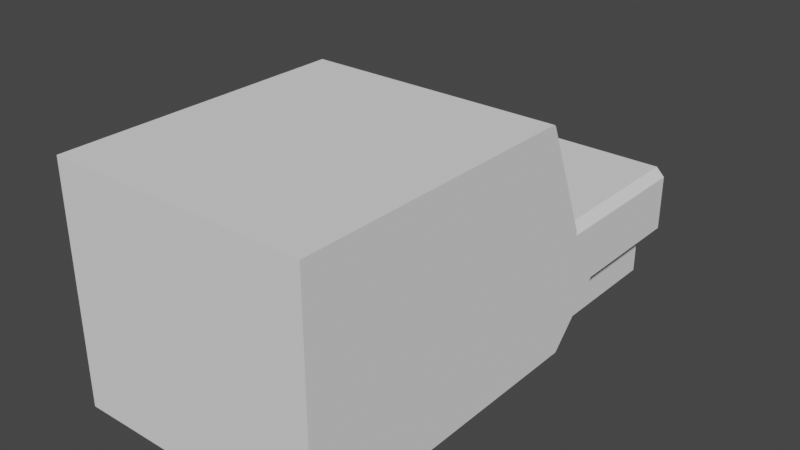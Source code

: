 # Source: Flying_Car.blend  (saved by Blender 3.2.14; exported with 4.5.12 LTS)
import bpy
from mathutils import Matrix  # noqa: F401  (used for matrix-valued properties, if any)

bpy.ops.wm.read_factory_settings(use_empty=True)
scene = bpy.context.scene
scene.name = 'Scene'

# ---- collections
col_collection = bpy.data.collections.new('Collection'); scene.collection.children.link(col_collection)

# ---- world
world_world = bpy.data.worlds.new('World'); scene.world = world_world
world_world.use_nodes = True; world_world.node_tree.nodes.clear()
_N = world_world.node_tree.nodes; _L = world_world.node_tree.links
n0 = _N.new('ShaderNodeOutputWorld'); n0.name = 'World Output'; n0.location = (300, 300)
n1 = _N.new('ShaderNodeBackground'); n1.name = 'Background'; n1.location = (10, 300)
n1.inputs[0].default_value = (0.05088, 0.05088, 0.05088, 1.0)
_L.new(n1.outputs[0], n0.inputs[0])
n0.is_active_output = True
world_world.color = (0.05088, 0.05088, 0.05088)
world_world.use_sun_shadow = False
world_world.sun_shadow_jitter_overblur = 0.0

# ---- meshes
me_cube_002 = bpy.data.meshes.new('Cube.002')
me_cube_002.from_pydata([(-1.426, -1.2, -1.379), (-1.426, -1.2, 1.276), (1.496, -1.2, 0.6378), (1.496, -1.2, -1.379), (1.496, -1.2, 1.276), (1.496, -1.2, -0.6378), (-1.426, -1.2, 0.0), (1.496, -1.2, 0.0), (0.03522, -1.2, -1.379), (0.03522, -1.2, 1.276), (1.496, 2.697, -0.09927), (1.397, 2.686, 0.07578), (1.397, 4.538, 0.0004247), (1.33, 4.538, -0.2656), (-1.426, 2.695, -0.1107), (-1.426, 2.129, 1.276), (1.496, 2.129, 1.276), (1.496, 2.691, -0.03614), (1.496, 2.153, 1.259), (1.397, 2.242, 1.145), (-1.426, 2.693, -0.08944), (-1.315, 2.684, 0.08072), (-1.315, 2.242, 1.145), (1.496, 2.453, -1.379), (-1.426, 2.453, -1.379), (1.496, -0.1619, 1.276), (1.496, 2.422, 0.6116), (1.496, 2.694, -0.06771), (1.496, 2.141, 1.267), (1.496, -0.01689, -1.379), (1.397, 2.718, 0.0), (-1.315, 2.718, 0.0), (1.458, 2.694, 0.05639), (1.458, 2.211, 1.221), (-1.369, 2.211, 1.221), (-1.369, 2.697, 0.04933), (-1.315, 4.538, 0.0004247), (-1.26, 4.538, -0.2676), (0.2018, 4.538, -0.2669), (0.03522, 4.538, -1.38), (0.03521, 4.538, 0.0004247), (1.496, 4.538, -0.7394), (-1.426, 4.538, -0.741), (1.496, 2.575, -0.7394), (-1.426, 2.574, -0.7411), (1.33, 4.538, -0.5728), (1.496, 2.575, -0.7394), (1.496, 2.453, -1.379), (1.496, 3.066, -0.7394), (-1.426, 3.065, -0.7411), (0.2018, 4.538, -0.5728), (-1.26, 4.538, -0.5736), (1.248, 4.538, -0.5728), (1.248, 4.538, -1.38), (1.248, 2.453, -1.379), (-1.17, 4.538, -0.5736), (-1.17, 4.538, -1.38), (-1.171, 2.453, -1.379), (-1.175, 3.065, -0.7409), (1.249, 3.066, -0.7395), (1.496, 4.538, -0.09884), (-0.1305, 4.538, -0.2663), (-0.1305, 4.538, -0.5736), (1.496, 4.538, -0.7394), (1.248, 4.538, -0.7394), (-1.426, 4.538, -0.7393), (-1.426, 4.538, -0.1021), (0.03521, 4.538, -0.7393), (0.03521, 4.538, -0.1005), (-1.17, 4.538, -0.7393), (0.7658, 4.538, -0.2662), (-0.6954, 4.538, -0.267), (0.7658, 4.538, -0.5728), (-0.6954, 4.538, -0.5736), (1.33, 4.388, -0.2656), (1.33, 4.388, -0.5728), (1.248, 4.388, -0.5728), (-1.26, 4.388, -0.5736), (-1.26, 4.388, -0.2676), (-0.6954, 4.388, -0.267), (-1.17, 4.388, -0.5736), (-0.6954, 4.388, -0.5736), (0.7658, 4.388, -0.2662), (0.7658, 4.388, -0.5728)], [], [(16, 15, 1, 9, 4, 25), (28, 18, 33, 34, 15, 16), (12, 30, 10, 60), (18, 26, 17, 32, 33), (10, 30, 32, 17, 27), (31, 14, 20, 35), (24, 57, 54, 47, 29, 3, 8, 0), (19, 22, 34, 33), (34, 35, 20, 15), (47, 46, 10, 17, 26, 18, 28, 16, 25, 4, 2, 5, 3, 29), (11, 19, 33, 32, 30), (21, 11, 30, 31, 35), (22, 21, 35, 34), (30, 12, 40, 36, 31), (14, 66, 65, 42, 49, 44), (14, 31, 36, 66), (15, 20, 14, 44, 24, 0, 6, 1), (9, 1, 6, 0, 8, 3, 5, 7, 2, 4), (12, 60, 68, 66, 36, 40), (38, 70, 72, 50), (52, 72, 83, 76), (44, 49, 24), (23, 43, 46, 47), (60, 10, 46, 43, 48, 41, 63), (23, 48, 43), (53, 54, 57, 56, 39), (64, 63, 41, 48, 59), (54, 57, 58, 59), (53, 64, 59, 54), (58, 57, 24, 49), (59, 48, 23, 47, 54), (59, 58, 69, 67, 64), (69, 58, 49, 42, 65), (56, 57, 58, 69), (13, 70, 38, 68, 60), (38, 50, 67, 68), (45, 13, 60, 63), (50, 72, 52, 64, 67), (52, 45, 63, 64), (37, 51, 65, 66), (62, 61, 68, 67), (61, 71, 37, 66, 68), (51, 55, 69, 65), (55, 73, 62, 67, 69), (71, 73, 81, 79), (73, 71, 61, 62), (37, 71, 79, 78), (13, 45, 75, 74), (72, 70, 82, 83), (55, 51, 77, 80), (70, 13, 74, 82), (51, 37, 78, 77), (73, 55, 80, 81), (45, 52, 76, 75), (67, 64, 53, 39, 56, 69)])
_uv = me_cube_002.uv_layers.new(name='UVMap')
_uv.uv.foreach_set('vector', [0.625, 0.5032, 0.875, 0.5032, 0.875, 0.75, 0.75, 0.75, 0.625, 0.75, 0.625, 0.6266, 0.6242, 0.5, 0.6234, 0.5, 0.6197, 0.4967, 0.6197, 0.2549, 0.625, 0.25, 0.625, 0.5, 0.5, 0.4915, 0.5, 0.4915, 0.4903, 0.5, 0.4903, 0.5, 0.6234, 0.5022, 0.5599, 0.5011, 0.4965, 0.5, 0.5055, 0.4967, 0.6197, 0.4967, 0.4903, 0.5, 0.5, 0.5, 0.5055, 0.5, 0.4965, 0.5, 0.4934, 0.5, 0.5, 0.2595, 0.5, 0.25, 0.501, 0.25, 0.5048, 0.2549, 0.1301, 0.5, 0.1513, 0.5, 0.3515, 0.5, 0.3721, 0.5, 0.375, 0.6259, 0.375, 0.75, 0.25, 0.75, 0.125, 0.75, 0.6122, 0.4897, 0.6122, 0.2619, 0.6197, 0.2549, 0.6197, 0.4967, 0.6197, 0.2549, 0.5048, 0.2549, 0.4912, 0.25, 0.625, 0.2468, 0.3721, 0.5, 0.4312, 0.5, 0.4903, 0.5, 0.4965, 0.5, 0.5599, 0.5011, 0.6234, 0.5022, 0.6242, 0.5027, 0.625, 0.5032, 0.625, 0.6266, 0.625, 0.75, 0.5625, 0.75, 0.4375, 0.75, 0.375, 0.75, 0.375, 0.6259, 0.5074, 0.4886, 0.6122, 0.4897, 0.6197, 0.4967, 0.5055, 0.4967, 0.5, 0.4915, 0.5079, 0.2619, 0.5074, 0.4886, 0.5, 0.4915, 0.5, 0.2595, 0.5048, 0.2549, 0.6122, 0.2619, 0.5079, 0.2619, 0.5048, 0.2549, 0.6197, 0.2549, 0.5, 0.4915, 0.5, 0.4915, 0.2489, 0.2447, 0.0, 0.0, 0.5, 0.2595, 0.4891, 0.25, 0.0, 0.0, 0.0, 0.0, 0.0, 0.0, 0.2331, 0.2807, 0.3108, 0.3742, 0.4891, 0.25, 0.5, 0.2595, 0.0, 0.0, 0.0, 0.0, 0.625, 0.2468, 0.4912, 0.25, 0.4891, 0.25, 0.3108, 0.3742, 0.1301, 0.5, 0.375, 0.0, 0.5, 0.0, 0.625, 0.0, 0.625, 0.875, 0.625, 1.0, 0.5, 1.0, 0.375, 1.0, 0.375, 0.875, 0.375, 0.75, 0.4375, 0.75, 0.5, 0.75, 0.5625, 0.75, 0.625, 0.75, 0.5, 0.4915, 0.4903, 0.5, 0.2307, 0.2268, 0.0, 0.0, 0.0, 0.0, 0.2489, 0.2447, 0.2253, 0.2232, 0.3136, 0.3161, 0.2272, 0.229, 0.1653, 0.1639, 0.28, 0.2846, 0.2272, 0.229, 0.2272, 0.229, 0.28, 0.2846, 0.3108, 0.3742, 0.2331, 0.2807, 0.1301, 0.5, 0.3721, 0.5, 0.4312, 0.5, 0.4312, 0.5, 0.3721, 0.5, 0.4903, 0.5, 0.4903, 0.5, 0.4312, 0.5, 0.4312, 0.5, 0.3847, 0.4375, 0.2451, 0.25, 0.2451, 0.25, 0.3721, 0.5, 0.3847, 0.4375, 0.4312, 0.5, 0.0, 0.0, 0.3515, 0.5, 0.1513, 0.5, 0.0, 0.0, 0.0, 0.0, 0.0, 0.0, 0.0, 0.0, 0.0, 0.0, 0.0, 0.0, 0.0, 0.0, 0.0, 0.0, 0.0, 0.0, 0.0, 0.0, 0.0, 0.0, 0.0, 0.0, 0.0, 0.0, 0.0, 0.0, 0.0, 0.0, 0.0, 0.0, 0.0, 0.0, 0.0, 0.0, 0.0, 0.0, 0.0, 0.0, 0.0, 0.0, 0.0, 0.0, 0.0, 0.0, 0.0, 0.0, 0.0, 0.0, 0.0, 0.0, 0.0, 0.0, 0.0, 0.0, 0.0, 0.0, 0.0, 0.0, 0.0, 0.0, 0.0, 0.0, 0.0, 0.0, 0.0, 0.0, 0.0, 0.0, 0.0, 0.0, 0.0, 0.0, 0.0, 0.0, 0.4019, 0.4091, 0.3136, 0.3161, 0.2253, 0.2232, 0.2307, 0.2268, 0.4903, 0.5, 0.2253, 0.2232, 0.1653, 0.1639, 0.1155, 0.1136, 0.2307, 0.2268, 0.2891, 0.2942, 0.4019, 0.4091, 0.4903, 0.5, 0.2451, 0.25, 0.1653, 0.1639, 0.2272, 0.229, 0.28, 0.2846, 0.2231, 0.2268, 0.1155, 0.1136, 0.28, 0.2846, 0.2891, 0.2942, 0.2451, 0.25, 0.2231, 0.2268, 0.02174, 0.02137, 0.01752, 0.01722, 0.0, 0.0, 0.0, 0.0, 0.1279, 0.1257, 0.1791, 0.1761, 0.2307, 0.2268, 0.1155, 0.1136, 0.1791, 0.1761, 0.1004, 0.09872, 0.02174, 0.02137, 0.0, 0.0, 0.2307, 0.2268, 0.01752, 0.01722, 0.02639, 0.02595, 0.02021, 0.01986, 0.0, 0.0, 0.02639, 0.02595, 0.07276, 0.07153, 0.1279, 0.1257, 0.1155, 0.1136, 0.02021, 0.01986, 0.1004, 0.09872, 0.07276, 0.07153, 0.07276, 0.07153, 0.1004, 0.09872, 0.07276, 0.07153, 0.1004, 0.09872, 0.1791, 0.1761, 0.1279, 0.1257, 0.02174, 0.02137, 0.1004, 0.09872, 0.1004, 0.09872, 0.02174, 0.02137, 0.4019, 0.4091, 0.2891, 0.2942, 0.2891, 0.2942, 0.4019, 0.4091, 0.2272, 0.229, 0.3136, 0.3161, 0.3136, 0.3161, 0.2272, 0.229, 0.02639, 0.02595, 0.01752, 0.01722, 0.01752, 0.01722, 0.02639, 0.02595, 0.3136, 0.3161, 0.4019, 0.4091, 0.4019, 0.4091, 0.3136, 0.3161, 0.01752, 0.01722, 0.02174, 0.02137, 0.02174, 0.02137, 0.01752, 0.01722, 0.07276, 0.07153, 0.02639, 0.02595, 0.02639, 0.02595, 0.07276, 0.07153, 0.2891, 0.2942, 0.28, 0.2846, 0.28, 0.2846, 0.2891, 0.2942, 0.1155, 0.1136, 0.2231, 0.2268, 0.0, 0.0, 0.0, 0.0, 0.0, 0.0, 0.02021, 0.01986])
me_cube_002.update()
me_cube_004 = bpy.data.meshes.new('Cube.004')
me_cube_004.from_pydata([(1.397, 2.686, 0.07578), (1.397, 2.284, 1.163), (1.397, 2.728, 0.09316), (1.397, 2.242, 1.145), (-1.315, 2.684, 0.08072), (-1.315, 2.242, 1.145), (-1.315, 2.726, 0.0981), (-1.315, 2.284, 1.163)], [], [(5, 3, 1, 7), (0, 4, 6, 2), (2, 6, 7, 1), (4, 5, 7, 6), (3, 0, 2, 1)])
_uv = me_cube_004.uv_layers.new(name='UVMap')
_uv.uv.foreach_set('vector', [0.6122, 0.2619, 0.6122, 0.4897, 0.6122, 0.4897, 0.6122, 0.2619, 0.5074, 0.4886, 0.5079, 0.2619, 0.5079, 0.2619, 0.5074, 0.4886, 0.5074, 0.4886, 0.5079, 0.2619, 0.6122, 0.2619, 0.6122, 0.4897, 0.5079, 0.2619, 0.6122, 0.2619, 0.6122, 0.2619, 0.5079, 0.2619, 0.6122, 0.4897, 0.5074, 0.4886, 0.5074, 0.4886, 0.6122, 0.4897])
me_cube_004.update()
me_cube_005 = bpy.data.meshes.new('Cube.005')
me_cube_005.from_pydata([(1.33, 4.388, -0.2656), (1.33, 4.388, -0.5728), (1.248, 4.388, -0.5728), (-1.26, 4.388, -0.5736), (-1.26, 4.388, -0.2676), (-0.6954, 4.388, -0.267), (-1.17, 4.388, -0.5736), (-0.6954, 4.388, -0.5736), (0.7658, 4.388, -0.2662), (0.7658, 4.388, -0.5728), (1.33, 4.44, -0.2656), (1.33, 4.44, -0.5728), (1.248, 4.44, -0.5728), (-1.26, 4.44, -0.5736), (-1.26, 4.44, -0.2676), (-0.6954, 4.44, -0.267), (-1.17, 4.44, -0.5736), (-0.6954, 4.44, -0.5736), (0.7658, 4.44, -0.2662), (0.7658, 4.44, -0.5728), (1.33, 4.44, -0.2656), (1.33, 4.44, -0.5728), (1.248, 4.44, -0.5728), (-1.26, 4.44, -0.5736), (-1.26, 4.44, -0.2676), (-0.6954, 4.44, -0.267), (-1.17, 4.44, -0.5736), (-0.6954, 4.44, -0.5736), (0.7658, 4.44, -0.2662), (0.7658, 4.44, -0.5728)], [], [(0, 1, 11, 10), (4, 5, 15, 14), (13, 14, 24, 23), (17, 16, 26, 27), (2, 9, 19, 12), (6, 3, 13, 16), (1, 2, 12, 11), (9, 8, 18, 19), (7, 6, 16, 17), (3, 4, 14, 13), (5, 7, 17, 15), (8, 0, 10, 18), (24, 25, 27, 26, 23), (29, 28, 20, 21, 22), (15, 17, 27, 25), (18, 10, 20, 28), (14, 15, 25, 24), (10, 11, 21, 20), (12, 19, 29, 22), (16, 13, 23, 26), (11, 12, 22, 21), (19, 18, 28, 29)])
_uv = me_cube_005.uv_layers.new(name='UVMap')
_uv.uv.foreach_set('vector', [0.4019, 0.4091, 0.2891, 0.2942, 0.2891, 0.2942, 0.4019, 0.4091, 0.02174, 0.02137, 0.1004, 0.09872, 0.1004, 0.09872, 0.02174, 0.02137, 0.01752, 0.01722, 0.02174, 0.02137, 0.02174, 0.02137, 0.01752, 0.01722, 0.07276, 0.07153, 0.02639, 0.02595, 0.02639, 0.02595, 0.07276, 0.07153, 0.28, 0.2846, 0.2272, 0.229, 0.2272, 0.229, 0.28, 0.2846, 0.02639, 0.02595, 0.01752, 0.01722, 0.01752, 0.01722, 0.02639, 0.02595, 0.2891, 0.2942, 0.28, 0.2846, 0.28, 0.2846, 0.2891, 0.2942, 0.2272, 0.229, 0.3136, 0.3161, 0.3136, 0.3161, 0.2272, 0.229, 0.07276, 0.07153, 0.02639, 0.02595, 0.02639, 0.02595, 0.07276, 0.07153, 0.01752, 0.01722, 0.02174, 0.02137, 0.02174, 0.02137, 0.01752, 0.01722, 0.1004, 0.09872, 0.07276, 0.07153, 0.07276, 0.07153, 0.1004, 0.09872, 0.3136, 0.3161, 0.4019, 0.4091, 0.4019, 0.4091, 0.3136, 0.3161, 0.02174, 0.02137, 0.1004, 0.09872, 0.07276, 0.07153, 0.02639, 0.02595, 0.01752, 0.01722, 0.2272, 0.229, 0.3136, 0.3161, 0.4019, 0.4091, 0.2891, 0.2942, 0.28, 0.2846, 0.1004, 0.09872, 0.07276, 0.07153, 0.07276, 0.07153, 0.1004, 0.09872, 0.3136, 0.3161, 0.4019, 0.4091, 0.4019, 0.4091, 0.3136, 0.3161, 0.02174, 0.02137, 0.1004, 0.09872, 0.1004, 0.09872, 0.02174, 0.02137, 0.4019, 0.4091, 0.2891, 0.2942, 0.2891, 0.2942, 0.4019, 0.4091, 0.28, 0.2846, 0.2272, 0.229, 0.2272, 0.229, 0.28, 0.2846, 0.02639, 0.02595, 0.01752, 0.01722, 0.01752, 0.01722, 0.02639, 0.02595, 0.2891, 0.2942, 0.28, 0.2846, 0.28, 0.2846, 0.2891, 0.2942, 0.2272, 0.229, 0.3136, 0.3161, 0.3136, 0.3161, 0.2272, 0.229])
me_cube_005.update()

# ---- objects
ob_car_body = bpy.data.objects.new('Car_Body', me_cube_002)
ob_wind_shield = bpy.data.objects.new('Wind_Shield', me_cube_004)
ob_head_lights = bpy.data.objects.new('Head_Lights', me_cube_005)

# ---- transforms, parenting, visibility, modifiers, constraints
ob_car_body.location = (-0.03684, 0.02789, 3.181)
ob_wind_shield.location = (-0.03684, 0.02789, 3.181)
ob_head_lights.location = (-0.03684, 0.02789, 3.181)

# ---- collection membership
col_collection.objects.link(ob_car_body)
col_collection.objects.link(ob_wind_shield)
col_collection.objects.link(ob_head_lights)

# ---- scene / render settings (as saved in the file)
scene.frame_start = 1; scene.frame_end = 250; scene.frame_set(1)
scene.render.engine = 'BLENDER_EEVEE_NEXT'
scene.cycles.sampling_pattern = 'TABULATED_SOBOL'
scene.cycles.use_light_tree = False
scene.view_settings.view_transform = 'Filmic'
bpy.context.view_layer.update()

# ---- added for rendering (the .blend has no active camera and no usable light): camera, sun
cam_auto = bpy.data.cameras.new('AutoCamera')
cam_auto.lens = 50.0
cam_auto.sensor_width = 36.0
cam_auto.clip_end = 1000.0
ob_auto_camera = bpy.data.objects.new('AutoCamera', cam_auto)
scene.collection.objects.link(ob_auto_camera)
ob_auto_camera.location = (6.44358, -6.03739, 8.28463)
ob_auto_camera.rotation_euler = (1.09748, -7.21219e-08, 0.694738)
scene.camera = ob_auto_camera
light_auto_sun = bpy.data.lights.new('AutoSun', 'SUN')
light_auto_sun.energy = 3.0
light_auto_sun.angle = 0.0523599
ob_auto_sun = bpy.data.objects.new('AutoSun', light_auto_sun)
scene.collection.objects.link(ob_auto_sun)
ob_auto_sun.rotation_euler = (0.872665, 0.174533, 0.523599)
bpy.context.view_layer.update()
